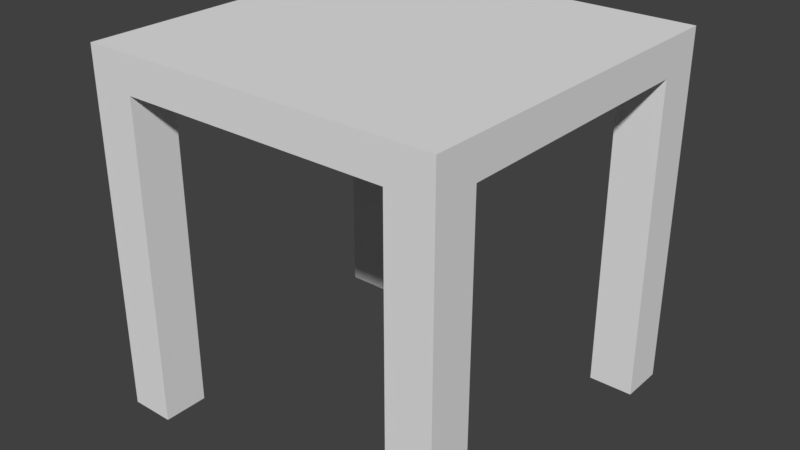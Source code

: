 # Source: table_basic.blend  (saved by Blender 2.79.0; exported with 4.5.12 LTS)
import bpy
from mathutils import Matrix  # noqa: F401  (used for matrix-valued properties, if any)

bpy.ops.wm.read_factory_settings(use_empty=True)
scene = bpy.context.scene
scene.name = 'Scene'

# ---- collections
col_collection_1 = bpy.data.collections.new('Collection 1'); scene.collection.children.link(col_collection_1)

# ---- world
world_world = bpy.data.worlds.new('World'); scene.world = world_world
world_world.color = (0.05088, 0.05088, 0.05088)
world_world.use_sun_shadow = False
world_world.sun_shadow_jitter_overblur = 0.0
world_world.cycles.sampling_method = 'MANUAL'

# ---- meshes
me_cube_001 = bpy.data.meshes.new('Cube.001')
me_cube_001.from_pydata([(-1.0, -1.0, 18.1), (-1.0, -1.0, 20.1), (-1.0, 1.0, 18.1), (-1.0, 1.0, 20.1), (1.0, -1.0, 18.1), (1.0, -1.0, 20.1), (1.0, 1.0, 18.1), (1.0, 1.0, 20.1), (-1.0, 0.75, 18.1), (-1.0, -0.75, 18.1), (0.75, 1.0, 18.1), (-0.75, 1.0, 18.1), (1.0, -0.75, 18.1), (1.0, 0.75, 18.1), (-0.75, -1.0, 18.1), (0.75, -1.0, 18.1), (-0.75, 0.75, 18.1), (-0.75, -0.75, 18.1), (0.75, 0.75, 18.1), (0.75, -0.75, 18.1), (-1.0, -0.75, 0.1), (-1.0, -1.0, 0.1), (-0.75, 1.0, 0.1), (-1.0, 1.0, 0.1), (1.0, 0.75, 0.1), (1.0, 1.0, 0.1), (0.75, -1.0, 0.1), (1.0, -1.0, 0.1), (-1.0, 0.75, 0.1), (0.75, 1.0, 0.1), (1.0, -0.75, 0.1), (-0.75, -1.0, 0.1), (-0.75, -0.75, 0.1), (-0.75, 0.75, 0.1), (0.75, -0.75, 0.1), (0.75, 0.75, 0.1)], [], [(0, 1, 3, 2, 8, 9), (2, 3, 7, 6, 10, 11), (6, 7, 5, 4, 12, 13), (4, 5, 1, 0, 14, 15), (7, 3, 1, 5), (17, 19, 15, 14), (8, 16, 17, 9), (11, 10, 18, 16), (16, 18, 19, 17), (18, 13, 12, 19), (19, 12, 30, 34), (12, 4, 27, 30), (15, 19, 34, 26), (13, 18, 35, 24), (26, 34, 30, 27), (24, 35, 29, 25), (23, 22, 33, 28), (21, 20, 32, 31), (18, 10, 29, 35), (4, 15, 26, 27), (14, 0, 21, 31), (16, 8, 28, 33), (2, 11, 22, 23), (8, 2, 23, 28), (9, 17, 32, 20), (17, 14, 31, 32), (11, 16, 33, 22), (10, 6, 25, 29), (6, 13, 24, 25), (0, 9, 20, 21)])
me_cube_001.use_remesh_preserve_volume = False
me_cube_001.use_remesh_preserve_attributes = False
me_cube_001.use_mirror_vertex_groups = False
me_cube_001.update()

# ---- objects
ob_cube = bpy.data.objects.new('Cube', me_cube_001)

# ---- transforms, parenting, visibility, modifiers, constraints
ob_cube.location = (0.0, 0.0, 0.0)
ob_cube.scale = (0.5, 0.5, 0.05)
ob_cube.lineart.crease_threshold = 0.0

# ---- collection membership
col_collection_1.objects.link(ob_cube)

# ---- scene / render settings (as saved in the file)
scene.frame_start = 1; scene.frame_end = 250; scene.frame_set(1)
scene.render.engine = 'BLENDER_EEVEE_NEXT'
scene.render.resolution_percentage = 50
scene.render.dither_intensity = 0.0
scene.cycles.use_denoising = False
scene.cycles.samples = 128
scene.cycles.sampling_pattern = 'TABULATED_SOBOL'
scene.cycles.use_adaptive_sampling = False
scene.cycles.use_light_tree = False
scene.cycles.blur_glossy = 0.0
scene.cycles.sample_clamp_indirect = 0.0
scene.view_settings.view_transform = 'Standard'
bpy.context.view_layer.update()

# ---- added for rendering (the .blend has no active camera and no usable light): camera, sun
cam_auto = bpy.data.cameras.new('AutoCamera')
cam_auto.lens = 50.0
cam_auto.sensor_width = 36.0
cam_auto.clip_end = 1000.0
ob_auto_camera = bpy.data.objects.new('AutoCamera', cam_auto)
scene.collection.objects.link(ob_auto_camera)
ob_auto_camera.location = (1.60254, -1.92304, 1.78703)
ob_auto_camera.rotation_euler = (1.09748, -7.21219e-08, 0.694738)
scene.camera = ob_auto_camera
light_auto_sun = bpy.data.lights.new('AutoSun', 'SUN')
light_auto_sun.energy = 3.0
light_auto_sun.angle = 0.0523599
ob_auto_sun = bpy.data.objects.new('AutoSun', light_auto_sun)
scene.collection.objects.link(ob_auto_sun)
ob_auto_sun.rotation_euler = (0.872665, 0.174533, 0.523599)
bpy.context.view_layer.update()
